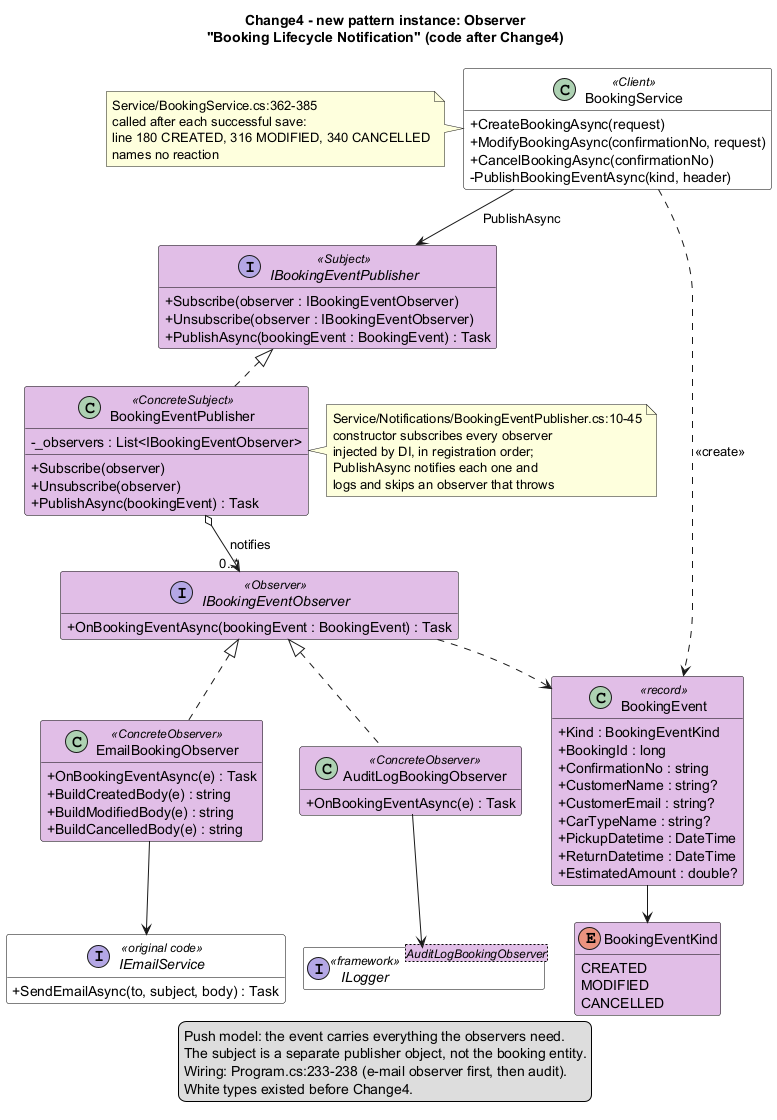

The diagram above was rendered by PlantUML. Its source (embedded in the PNG):
@startuml 06_change4_observer_class
!pragma layout smetana
title Change4 - new pattern instance: Observer\n"Booking Lifecycle Notification" (code after Change4)
skinparam shadowing false
skinparam classAttributeIconSize 0
skinparam class {
  BackgroundColor #E1BEE7
  BorderColor Black
}
hide empty members

class BookingService <<Client>> #FFFFFF {
  +CreateBookingAsync(request)
  +ModifyBookingAsync(confirmationNo, request)
  +CancelBookingAsync(confirmationNo)
  -PublishBookingEventAsync(kind, header)
}
note left of BookingService
  Service/BookingService.cs:362-385
  called after each successful save:
  line 180 CREATED, 316 MODIFIED, 340 CANCELLED
  names no reaction
end note

interface IBookingEventPublisher <<Subject>> {
  +Subscribe(observer : IBookingEventObserver)
  +Unsubscribe(observer : IBookingEventObserver)
  +PublishAsync(bookingEvent : BookingEvent) : Task
}

class BookingEventPublisher <<ConcreteSubject>> {
  -_observers : List<IBookingEventObserver>
  +Subscribe(observer)
  +Unsubscribe(observer)
  +PublishAsync(bookingEvent) : Task
}
note right of BookingEventPublisher
  Service/Notifications/BookingEventPublisher.cs:10-45
  constructor subscribes every observer
  injected by DI, in registration order;
  PublishAsync notifies each one and
  logs and skips an observer that throws
end note

interface IBookingEventObserver <<Observer>> {
  +OnBookingEventAsync(bookingEvent : BookingEvent) : Task
}

class EmailBookingObserver <<ConcreteObserver>> {
  +OnBookingEventAsync(e) : Task
  +BuildCreatedBody(e) : string
  +BuildModifiedBody(e) : string
  +BuildCancelledBody(e) : string
}
class AuditLogBookingObserver <<ConcreteObserver>> {
  +OnBookingEventAsync(e) : Task
}

class BookingEvent <<record>> {
  +Kind : BookingEventKind
  +BookingId : long
  +ConfirmationNo : string
  +CustomerName : string?
  +CustomerEmail : string?
  +CarTypeName : string?
  +PickupDatetime : DateTime
  +ReturnDatetime : DateTime
  +EstimatedAmount : double?
}
enum BookingEventKind {
  CREATED
  MODIFIED
  CANCELLED
}

interface IEmailService <<original code>> #FFFFFF {
  +SendEmailAsync(to, subject, body) : Task
}
interface "ILogger<AuditLogBookingObserver>" as ILogger <<framework>> #FFFFFF

BookingService --> IBookingEventPublisher : PublishAsync
BookingService ..> BookingEvent : <<create>>
IBookingEventPublisher <|.. BookingEventPublisher
BookingEventPublisher o--> "0..*" IBookingEventObserver : notifies
IBookingEventObserver <|.. EmailBookingObserver
IBookingEventObserver <|.. AuditLogBookingObserver
IBookingEventObserver ..> BookingEvent
BookingEvent --> BookingEventKind
EmailBookingObserver --> IEmailService
AuditLogBookingObserver --> ILogger

legend bottom
  Push model: the event carries everything the observers need.
  The subject is a separate publisher object, not the booking entity.
  Wiring: Program.cs:233-238 (e-mail observer first, then audit).
  White types existed before Change4.
endlegend
@enduml